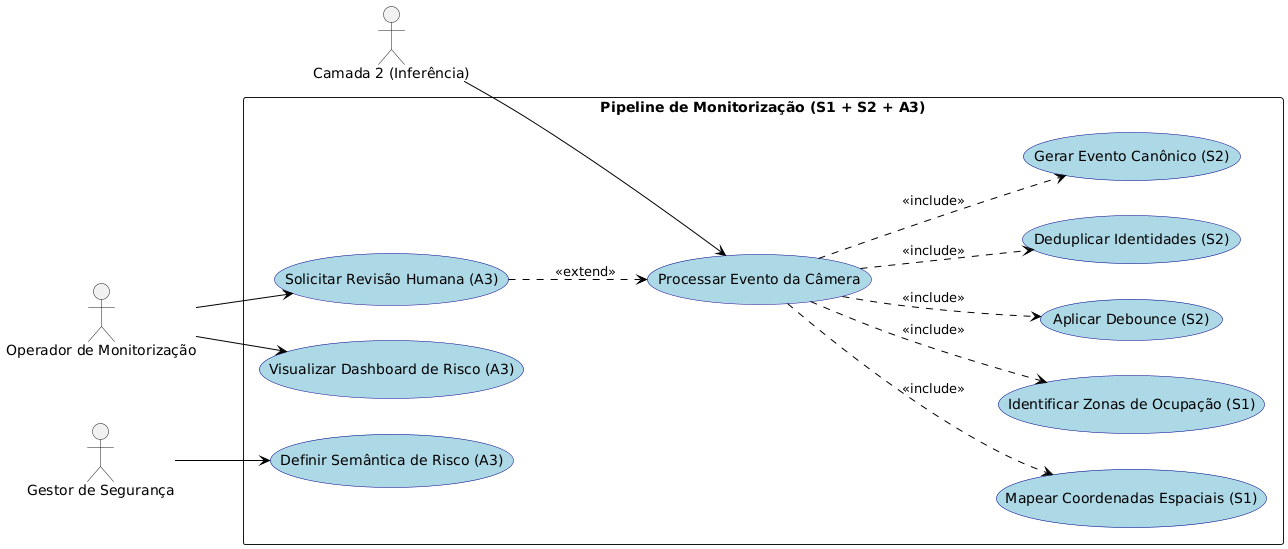

The diagram above was rendered by PlantUML. Its source (embedded in the PNG):
@startuml
left to right direction
skinparam packageStyle rectangle
skinparam usecase {
  BackgroundColor LightBlue
  BorderColor DarkBlue
  ArrowColor Black
}

actor "Camada 2 (Inferência)" as IA
actor "Operador de Monitorização" as Operador
actor "Gestor de Segurança" as Gestor

rectangle "Pipeline de Monitorização (S1 + S2 + A3)" {
  
  usecase "Processar Evento da Câmera" as UC_Principal

  ' Ações do S1 (Espacial)
  usecase "Mapear Coordenadas Espaciais (S1)" as UC_S1_1
  usecase "Identificar Zonas de Ocupação (S1)" as UC_S1_2

  ' Ações do S2 (Temporal e Eventos)
  usecase "Aplicar Debounce (S2)" as UC_S2_1
  usecase "Deduplicar Identidades (S2)" as UC_S2_2
  usecase "Gerar Evento Canônico (S2)" as UC_S2_3

  ' Ações do A3 (Aplicação e Dashboard)
  usecase "Solicitar Revisão Humana (A3)" as UC_A3_1
  usecase "Visualizar Dashboard de Risco (A3)" as UC_A3_2
  usecase "Definir Semântica de Risco (A3)" as UC_A3_3

  ' Relacionamentos Include do fluxo principal (S1 -> S2)
  UC_Principal ..> UC_S1_1 : <<include>>
  UC_Principal ..> UC_S1_2 : <<include>>
  UC_Principal ..> UC_S2_1 : <<include>>
  UC_Principal ..> UC_S2_2 : <<include>>
  UC_Principal ..> UC_S2_3 : <<include>>
  
  ' Relacionamento Extend para exceções acionadas no A3
  UC_A3_1 ..> UC_Principal : <<extend>>
}

' Conexões com os Atores externos
IA --> UC_Principal
Operador --> UC_A3_1
Operador --> UC_A3_2
Gestor --> UC_A3_3
@enduml